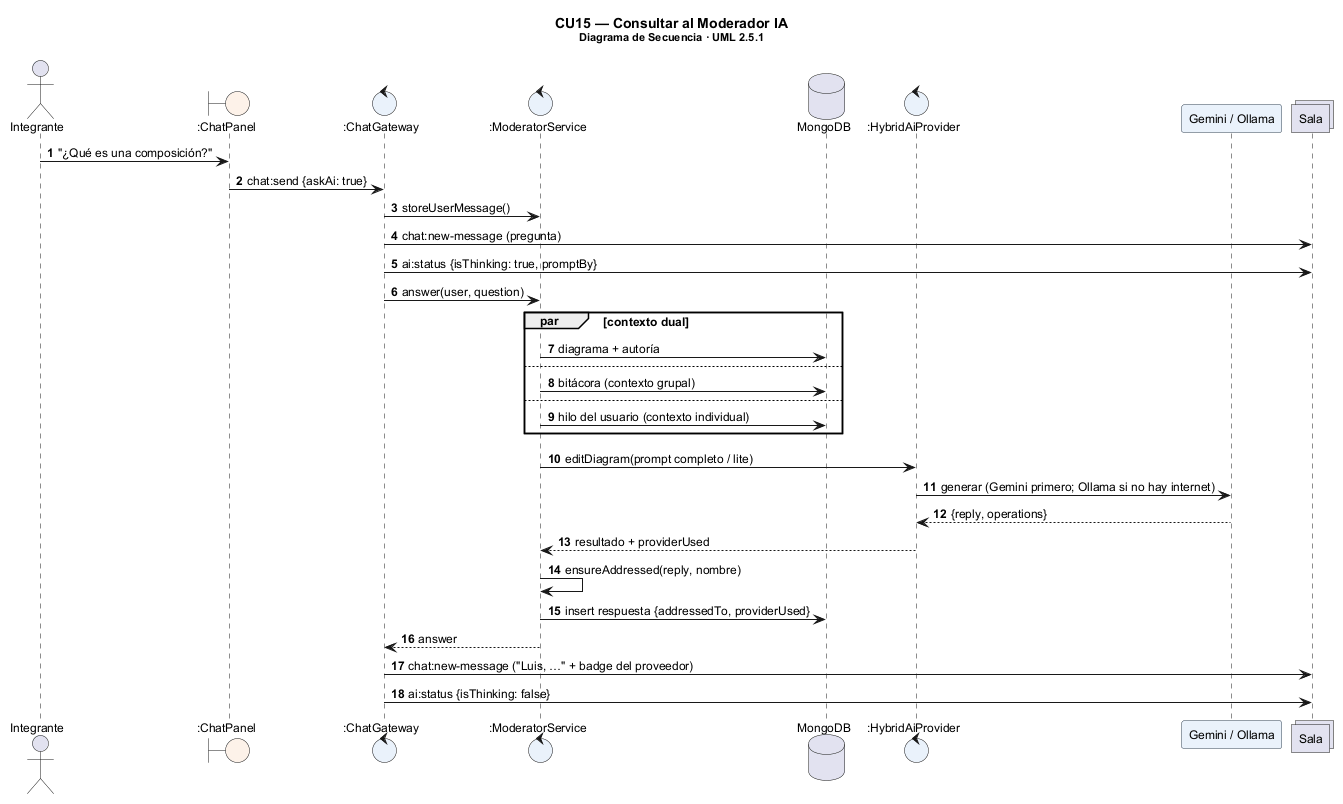

The diagram above was rendered by PlantUML. Its source (embedded in the PNG):
@startuml seq_cu15
!include _seq.iuml
title CU15 — Consultar al Moderador IA\n<size:11>Diagrama de Secuencia · UML 2.5.1</size>
actor Integrante as A
boundary ":ChatPanel" as B
control ":ChatGateway" as G
control ":ModeratorService" as M
database "MongoDB" as DB
control ":HybridAiProvider" as H
participant "Gemini / Ollama" as LLM
collections "Sala" as R
A -> B : "¿Qué es una composición?"
B -> G : chat:send {askAi: true}
G -> M : storeUserMessage()
G -> R : chat:new-message (pregunta)
G -> R : ai:status {isThinking: true, promptBy}
G -> M : answer(user, question)
par contexto dual
  M -> DB : diagrama + autoría
else
  M -> DB : bitácora (contexto grupal)
else
  M -> DB : hilo del usuario (contexto individual)
end
M -> H : editDiagram(prompt completo / lite)
H -> LLM : generar (Gemini primero; Ollama si no hay internet)
LLM --> H : {reply, operations}
H --> M : resultado + providerUsed
M -> M : ensureAddressed(reply, nombre)
M -> DB : insert respuesta {addressedTo, providerUsed}
M --> G : answer
G -> R : chat:new-message ("Luis, …" + badge del proveedor)
G -> R : ai:status {isThinking: false}
@enduml